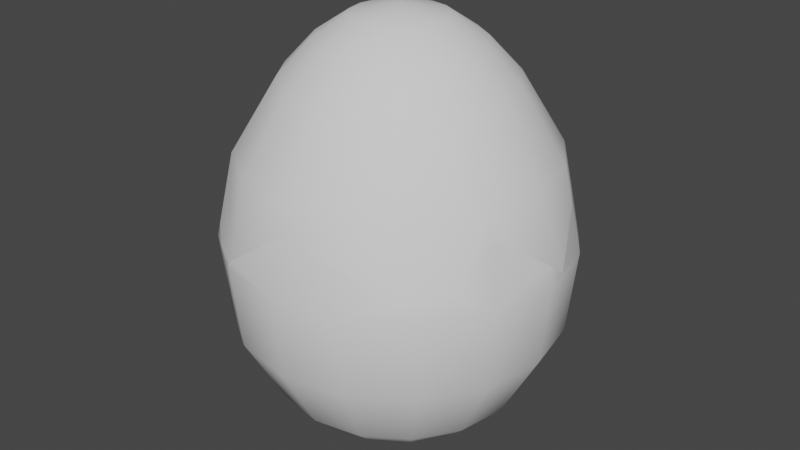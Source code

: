 # Source: Egg01.blend  (saved by Blender 2.90.8; exported with 4.5.12 LTS)
import bpy
from mathutils import Matrix  # noqa: F401  (used for matrix-valued properties, if any)

bpy.ops.wm.read_factory_settings(use_empty=True)
scene = bpy.context.scene
scene.name = 'Scene'

# ---- collections
col_collection = bpy.data.collections.new('Collection'); scene.collection.children.link(col_collection)

# ---- world
world_world = bpy.data.worlds.new('World'); scene.world = world_world
world_world.use_nodes = True; world_world.node_tree.nodes.clear()
_N = world_world.node_tree.nodes; _L = world_world.node_tree.links
n0 = _N.new('ShaderNodeOutputWorld'); n0.name = 'World Output'; n0.location = (300, 300)
n1 = _N.new('ShaderNodeBackground'); n1.name = 'Background'; n1.location = (10, 300)
n1.inputs[0].default_value = (0.05088, 0.05088, 0.05088, 1.0)
_L.new(n1.outputs[0], n0.inputs[0])
n0.is_active_output = True
world_world.color = (0.05088, 0.05088, 0.05088)
world_world.use_sun_shadow = False
world_world.sun_shadow_jitter_overblur = 0.0

# ---- meshes
me_sphere = bpy.data.meshes.new('Sphere')
me_sphere.from_pydata([(-1.062e-08, 0.3208, -0.1298), (-1.22e-08, 0.08815, -0.3724), (0.1228, 0.2964, -0.1298), (0.0936, 0.226, -0.2697), (0.03373, 0.08144, -0.3724), (0.2389, 0.2389, 0.03512), (0.2269, 0.2269, -0.1298), (0.1729, 0.1729, -0.2697), (0.06233, 0.06233, -0.3724), (0.3122, 0.1293, 0.03512), (0.2964, 0.1228, -0.1298), (0.226, 0.0936, -0.2697), (0.08144, 0.03373, -0.3724), (0.3379, -7.263e-08, 0.03512), (0.3208, -7.467e-08, -0.1298), (0.2446, -5.359e-08, -0.2697), (0.08815, -4.409e-08, -0.3724), (0.3122, -0.1293, 0.03512), (0.2964, -0.1228, -0.1298), (0.226, -0.0936, -0.2697), (0.08144, -0.03373, -0.3724), (0.2389, -0.2389, 0.03512), (0.2269, -0.2269, -0.1298), (0.1729, -0.1729, -0.2697), (0.06233, -0.06233, -0.3724), (0.1293, -0.3122, 0.03512), (0.1228, -0.2964, -0.1298), (0.0936, -0.226, -0.2697), (0.03373, -0.08144, -0.3724), (-1.207e-07, -0.3379, 0.03512), (-1.135e-07, -0.3208, -0.1298), (-1.028e-07, -0.2446, -0.2697), (-4.954e-08, -0.08815, -0.3724), (-0.1293, -0.3122, 0.03512), (-0.1228, -0.2964, -0.1298), (-0.0936, -0.226, -0.2697), (-0.03373, -0.08144, -0.3724), (-0.2389, -0.2389, 0.03512), (-0.2269, -0.2269, -0.1298), (-0.1729, -0.1729, -0.2697), (-0.06233, -0.06233, -0.3724), (-0.2964, -0.1228, -0.1298), (-0.226, -0.0936, -0.2697), (-0.08144, -0.03373, -0.3724), (-0.3379, 1.288e-07, 0.03512), (-0.3208, 1.013e-07, -0.1298), (-0.2446, 9.073e-08, -0.2697), (-0.08815, 2.113e-08, -0.3724), (-0.2964, 0.1228, -0.1298), (-0.226, 0.0936, -0.2697), (-0.08144, 0.03373, -0.3724), (-0.2389, 0.2389, 0.03512), (-0.2269, 0.2269, -0.1298), (-0.1729, 0.1729, -0.2697), (-0.06233, 0.06233, -0.3724), (-0.1228, 0.2964, -0.1298), (-0.0936, 0.226, -0.2697), (-0.03373, 0.08144, -0.3724), (2.116e-07, 0.3379, 0.03512), (1.394e-07, 0.2446, -0.2697), (-1.083e-08, -2.637e-08, -0.3865), (0.07432, 0.1794, -0.3164), (0.1373, 0.1373, -0.3164), (0.1794, 0.07432, -0.3164), (0.1942, -5.647e-08, -0.3164), (0.1794, -0.07432, -0.3164), (0.1373, -0.1373, -0.3164), (0.07432, -0.1794, -0.3164), (-8.71e-08, -0.1942, -0.3164), (-0.07432, -0.1794, -0.3164), (-0.1373, -0.1373, -0.3164), (-0.1794, -0.07432, -0.3164), (-0.1942, 6.729e-08, -0.3164), (-0.1794, 0.07432, -0.3164), (-0.1373, 0.1373, -0.3164), (-0.07432, 0.1794, -0.3164), (7.051e-08, 0.1942, -0.3164), (0.05813, 0.1403, -0.3444), (0.1074, 0.1074, -0.3444), (0.1403, 0.05813, -0.3444), (0.1519, -5.314e-08, -0.3444), (0.1403, -0.05813, -0.3444), (0.1074, -0.1074, -0.3444), (0.05813, -0.1403, -0.3444), (-7.244e-08, -0.1519, -0.3444), (-0.05813, -0.1403, -0.3444), (-0.1074, -0.1074, -0.3444), (-0.1403, -0.05813, -0.3444), (-0.1519, 4.853e-08, -0.3444), (-0.1403, 0.05813, -0.3444), (-0.1074, 0.1074, -0.3444), (-0.05813, 0.1403, -0.3444), (3.244e-08, 0.1519, -0.3444), (0.2341, -0.2341, 0.06635), (-0.1098, 0.316, 0.03512), (-1.128e-07, -0.3152, 0.1393), (-0.1637, 0.2892, 0.03512), (-0.235, -0.235, 0.06045), (-0.3374, 1.283e-07, 0.03724), (0.1275, 0.3077, -0.01123), (-0.231, 0.231, 0.08643), (-0.3376, 0.001566, 0.03512), (0.3287, 0.04636, 0.03512), (-0.3019, 0.1446, 0.03512), (0.08409, 0.3212, 0.03512), (-0.2662, -0.198, 0.03512), (0.2935, 0.1216, 0.1279), (-0.2097, -0.2585, 0.03512), (-0.1509, -0.2977, 0.03512), (0.1402, 0.3049, 0.03512), (0.2883, -0.1194, 0.1541), (-0.3217, -0.08139, 0.03512), (0.1227, -0.2961, 0.115), (-0.1282, -0.3094, 0.0488), (-0.3079, -0.1276, -0.009015), (1.079e-07, 0.3212, 0.1119), (-0.3105, 0.1286, 0.01768), (-0.1286, 0.3105, 0.01728), (0.2259, 0.2259, 0.1199), (0.3301, -7.216e-08, 0.07105), (0.2488, 0.1894, 0.1255), (-0.2489, -0.2035, 0.0884), (-0.2629, -0.1934, -0.01779), (0.1566, 0.2835, 0.07585), (-0.1449, 0.2973, -0.001224), (0.309, -0.05885, 0.1141), (0.03455, 0.3201, 0.08527), (-0.02773, 0.3115, 0.1311), (-0.06075, 0.3167, 0.07688), (-0.3164, -0.04388, 0.09363), (-0.3117, 0.1059, -0.01467), (-0.3316, 0.01871, 0.01044), (-0.2494, 0.2039, 0.08549), (-0.1896, -0.2701, 0.02027), (0.2721, -0.1765, 0.06845), (0.2043, -0.256, 0.05881), (-0.1894, 0.2608, 0.07901), (-0.312, -0.1064, -0.01021)], [], [(76, 59, 3, 61), (0, 58, 104, 99, 2), (60, 1, 4), (59, 0, 2, 3), (58, 115, 126, 104), (60, 4, 8), (3, 2, 6, 7), (61, 3, 7, 62), (2, 99, 109, 5, 6), (7, 6, 10, 11), (5, 118, 120, 106, 9), (62, 7, 11, 63), (6, 5, 9, 10), (60, 8, 12), (63, 11, 15, 64), (10, 9, 102, 13, 14), (60, 12, 16), (11, 10, 14, 15), (9, 106, 102), (14, 13, 17, 18), (60, 16, 20), (15, 14, 18, 19), (13, 119, 125, 110, 17), (64, 15, 19, 65), (60, 20, 24), (19, 18, 22, 23), (17, 110, 134, 93, 21), (65, 19, 23, 66), (18, 17, 21, 22), (21, 93, 135, 112, 25), (66, 23, 27, 67), (22, 21, 25, 26), (60, 24, 28), (23, 22, 26, 27), (67, 27, 31, 68), (26, 25, 29, 30), (60, 28, 32), (27, 26, 30, 31), (25, 112, 95, 29), (60, 32, 36), (31, 30, 34, 35), (29, 95, 113, 33), (68, 31, 35, 69), (30, 29, 33, 34), (60, 36, 40), (35, 34, 38, 39), (33, 113, 108), (69, 35, 39, 70), (34, 33, 108, 133, 107, 37, 38), (70, 39, 42, 71), (38, 37, 105, 122, 114, 41), (60, 40, 43), (39, 38, 41, 42), (37, 97, 121, 105), (71, 42, 46, 72), (41, 114, 137, 111, 44, 45), (60, 43, 47), (42, 41, 45, 46), (60, 47, 50), (46, 45, 48, 49), (44, 98, 101), (72, 46, 49, 73), (45, 44, 101, 131, 130, 116, 48), (49, 48, 52, 53), (73, 49, 53, 74), (48, 116, 103, 51, 52), (60, 50, 54), (74, 53, 56, 75), (52, 51, 96, 124, 117, 55), (60, 54, 57), (53, 52, 55, 56), (51, 100, 136, 96), (55, 117, 94, 58, 0), (60, 57, 1), (56, 55, 0, 59), (75, 56, 59, 76), (91, 75, 76, 92), (90, 74, 75, 91), (89, 73, 74, 90), (88, 72, 73, 89), (87, 71, 72, 88), (86, 70, 71, 87), (85, 69, 70, 86), (84, 68, 69, 85), (83, 67, 68, 84), (82, 66, 67, 83), (81, 65, 66, 82), (80, 64, 65, 81), (79, 63, 64, 80), (78, 62, 63, 79), (77, 61, 62, 78), (92, 76, 61, 77), (1, 92, 77, 4), (4, 77, 78, 8), (8, 78, 79, 12), (12, 79, 80, 16), (16, 80, 81, 20), (20, 81, 82, 24), (24, 82, 83, 28), (28, 83, 84, 32), (32, 84, 85, 36), (36, 85, 86, 40), (40, 86, 87, 43), (43, 87, 88, 47), (47, 88, 89, 50), (50, 89, 90, 54), (54, 90, 91, 57), (57, 91, 92, 1), (109, 123, 118, 5), (107, 97, 37), (94, 128, 127, 115, 58), (111, 129, 98, 44), (102, 119, 13), (103, 132, 100, 51)])
me_sphere.polygons.foreach_set('use_smooth', [True] * 114)
_uv = me_sphere.uv_layers.new(name='UVMap')
_uv.uv.foreach_set('vector', [0.75, 0.1875, 0.75, 0.25, 0.6875, 0.25, 0.6875, 0.1875, 0.75, 0.375, 0.75, 0.5, 0.7094, 0.5, 0.6875, 0.4649, 0.6875, 0.375, 0.7188, 0.0, 0.75, 0.125, 0.6875, 0.125, 0.75, 0.25, 0.75, 0.375, 0.6875, 0.375, 0.6875, 0.25, 0.75, 0.5, 0.75, 0.5582, 0.7327, 0.538, 0.7094, 0.5, 0.6562, 0.0, 0.6875, 0.125, 0.625, 0.125, 0.6875, 0.25, 0.6875, 0.375, 0.625, 0.375, 0.625, 0.25, 0.6875, 0.1875, 0.6875, 0.25, 0.625, 0.25, 0.625, 0.1875, 0.6875, 0.375, 0.6875, 0.4649, 0.6813, 0.5, 0.625, 0.5, 0.625, 0.375, 0.625, 0.25, 0.625, 0.375, 0.5625, 0.375, 0.5625, 0.25, 0.625, 0.5, 0.625, 0.5643, 0.6035, 0.5685, 0.5625, 0.5703, 0.5625, 0.5, 0.625, 0.1875, 0.625, 0.25, 0.5625, 0.25, 0.5625, 0.1875, 0.625, 0.375, 0.625, 0.5, 0.5625, 0.5, 0.5625, 0.375, 0.5938, 0.0, 0.625, 0.125, 0.5625, 0.125, 0.5625, 0.1875, 0.5625, 0.25, 0.5, 0.25, 0.5, 0.1875, 0.5625, 0.375, 0.5625, 0.5, 0.5224, 0.5, 0.5, 0.5, 0.5, 0.375, 0.5313, 0.0, 0.5625, 0.125, 0.5, 0.125, 0.5625, 0.25, 0.5625, 0.375, 0.5, 0.375, 0.5, 0.25, 0.5625, 0.5, 0.5625, 0.5703, 0.5224, 0.5, 0.5, 0.375, 0.5, 0.5, 0.4375, 0.5, 0.4375, 0.375, 0.4688, 0.0, 0.5, 0.125, 0.4375, 0.125, 0.5, 0.25, 0.5, 0.375, 0.4375, 0.375, 0.4375, 0.25, 0.5, 0.5, 0.5, 0.5272, 0.47, 0.5598, 0.4375, 0.5901, 0.4375, 0.5, 0.5, 0.1875, 0.5, 0.25, 0.4375, 0.25, 0.4375, 0.1875, 0.4063, 0.0, 0.4375, 0.125, 0.375, 0.125, 0.4375, 0.25, 0.4375, 0.375, 0.375, 0.375, 0.375, 0.25, 0.4375, 0.5, 0.4375, 0.5901, 0.4084, 0.5253, 0.375, 0.5237, 0.375, 0.5, 0.4375, 0.1875, 0.4375, 0.25, 0.375, 0.25, 0.375, 0.1875, 0.4375, 0.375, 0.4375, 0.5, 0.375, 0.5, 0.375, 0.375, 0.375, 0.5, 0.375, 0.5237, 0.357, 0.518, 0.3125, 0.5605, 0.3125, 0.5, 0.375, 0.1875, 0.375, 0.25, 0.3125, 0.25, 0.3125, 0.1875, 0.375, 0.375, 0.375, 0.5, 0.3125, 0.5, 0.3125, 0.375, 0.3438, 0.0, 0.375, 0.125, 0.3125, 0.125, 0.375, 0.25, 0.375, 0.375, 0.3125, 0.375, 0.3125, 0.25, 0.3125, 0.1875, 0.3125, 0.25, 0.25, 0.25, 0.25, 0.1875, 0.3125, 0.375, 0.3125, 0.5, 0.25, 0.5, 0.25, 0.375, 0.2812, 0.0, 0.3125, 0.125, 0.25, 0.125, 0.3125, 0.25, 0.3125, 0.375, 0.25, 0.375, 0.25, 0.25, 0.3125, 0.5, 0.3125, 0.5605, 0.25, 0.5789, 0.25, 0.5, 0.2187, 0.0, 0.25, 0.125, 0.1875, 0.125, 0.25, 0.25, 0.25, 0.375, 0.1875, 0.375, 0.1875, 0.25, 0.25, 0.5, 0.25, 0.5789, 0.1875, 0.5104, 0.1875, 0.5, 0.25, 0.1875, 0.25, 0.25, 0.1875, 0.25, 0.1875, 0.1875, 0.25, 0.375, 0.25, 0.5, 0.1875, 0.5, 0.1875, 0.375, 0.1562, 0.0, 0.1875, 0.125, 0.125, 0.125, 0.1875, 0.25, 0.1875, 0.375, 0.125, 0.375, 0.125, 0.25, 0.1875, 0.5, 0.1875, 0.5104, 0.1752, 0.5, 0.1875, 0.1875, 0.1875, 0.25, 0.125, 0.25, 0.125, 0.1875, 0.1875, 0.375, 0.1875, 0.5, 0.1752, 0.5, 0.1526, 0.4887, 0.1417, 0.5, 0.125, 0.5, 0.125, 0.375, 0.125, 0.1875, 0.125, 0.25, 0.0625, 0.25, 0.0625, 0.1875, 0.125, 0.375, 0.125, 0.5, 0.1017, 0.5, 0.1009, 0.4599, 0.0625, 0.4666, 0.0625, 0.375, 0.09375, 0.0, 0.125, 0.125, 0.0625, 0.125, 0.125, 0.25, 0.125, 0.375, 0.0625, 0.375, 0.0625, 0.25, 0.125, 0.5, 0.125, 0.5192, 0.1089, 0.5404, 0.1017, 0.5, 0.0625, 0.1875, 0.0625, 0.25, 0.0, 0.25, 0.0, 0.1875, 0.0625, 0.375, 0.0625, 0.4666, 0.05211, 0.4657, 0.03934, 0.5, 0.0, 0.5, 0.0, 0.375, 0.03125, 0.0, 0.0625, 0.125, 0.0, 0.125, 0.0625, 0.25, 0.0625, 0.375, 0.0, 0.375, 0.0, 0.25, 0.9687, 0.0, 1.0, 0.125, 0.9375, 0.125, 1.0, 0.25, 1.0, 0.375, 0.9375, 0.375, 0.9375, 0.25, 1.0, 0.5, 1.0, 0.5016, 0.9992, 0.5, 1.0, 0.1875, 1.0, 0.25, 0.9375, 0.25, 0.9375, 0.1875, 1.0, 0.375, 1.0, 0.5, 0.9992, 0.5, 0.9908, 0.4813, 0.948, 0.4623, 0.9375, 0.4868, 0.9375, 0.375, 0.9375, 0.25, 0.9375, 0.375, 0.875, 0.375, 0.875, 0.25, 0.9375, 0.1875, 0.9375, 0.25, 0.875, 0.25, 0.875, 0.1875, 0.9375, 0.375, 0.9375, 0.4868, 0.9288, 0.5, 0.875, 0.5, 0.875, 0.375, 0.9062, 0.0, 0.9375, 0.125, 0.875, 0.125, 0.875, 0.1875, 0.875, 0.25, 0.8125, 0.25, 0.8125, 0.1875, 0.875, 0.375, 0.875, 0.5, 0.8321, 0.5, 0.8224, 0.4725, 0.8125, 0.4865, 0.8125, 0.375, 0.8437, 0.0, 0.875, 0.125, 0.8125, 0.125, 0.875, 0.25, 0.875, 0.375, 0.8125, 0.375, 0.8125, 0.25, 0.875, 0.5, 0.875, 0.5389, 0.8499, 0.5333, 0.8321, 0.5, 0.8125, 0.375, 0.8125, 0.4865, 0.8031, 0.5, 0.75, 0.5, 0.75, 0.375, 0.7812, 0.0, 0.8125, 0.125, 0.75, 0.125, 0.8125, 0.25, 0.8125, 0.375, 0.75, 0.375, 0.75, 0.25, 0.8125, 0.1875, 0.8125, 0.25, 0.75, 0.25, 0.75, 0.1875, 0.8125, 0.1562, 0.8125, 0.1875, 0.75, 0.1875, 0.75, 0.1563, 0.875, 0.1562, 0.875, 0.1875, 0.8125, 0.1875, 0.8125, 0.1562, 0.9375, 0.1562, 0.9375, 0.1875, 0.875, 0.1875, 0.875, 0.1562, 1.0, 0.1562, 1.0, 0.1875, 0.9375, 0.1875, 0.9375, 0.1562, 0.0625, 0.1562, 0.0625, 0.1875, 0.0, 0.1875, 0.0, 0.1562, 0.125, 0.1562, 0.125, 0.1875, 0.0625, 0.1875, 0.0625, 0.1562, 0.1875, 0.1562, 0.1875, 0.1875, 0.125, 0.1875, 0.125, 0.1562, 0.25, 0.1562, 0.25, 0.1875, 0.1875, 0.1875, 0.1875, 0.1562, 0.3125, 0.1562, 0.3125, 0.1875, 0.25, 0.1875, 0.25, 0.1562, 0.375, 0.1562, 0.375, 0.1875, 0.3125, 0.1875, 0.3125, 0.1562, 0.4375, 0.1562, 0.4375, 0.1875, 0.375, 0.1875, 0.375, 0.1562, 0.5, 0.1562, 0.5, 0.1875, 0.4375, 0.1875, 0.4375, 0.1562, 0.5625, 0.1562, 0.5625, 0.1875, 0.5, 0.1875, 0.5, 0.1562, 0.625, 0.1562, 0.625, 0.1875, 0.5625, 0.1875, 0.5625, 0.1562, 0.6875, 0.1563, 0.6875, 0.1875, 0.625, 0.1875, 0.625, 0.1562, 0.75, 0.1563, 0.75, 0.1875, 0.6875, 0.1875, 0.6875, 0.1563, 0.75, 0.125, 0.75, 0.1563, 0.6875, 0.1563, 0.6875, 0.125, 0.6875, 0.125, 0.6875, 0.1563, 0.625, 0.1562, 0.625, 0.125, 0.625, 0.125, 0.625, 0.1562, 0.5625, 0.1562, 0.5625, 0.125, 0.5625, 0.125, 0.5625, 0.1562, 0.5, 0.1562, 0.5, 0.125, 0.5, 0.125, 0.5, 0.1562, 0.4375, 0.1562, 0.4375, 0.125, 0.4375, 0.125, 0.4375, 0.1562, 0.375, 0.1562, 0.375, 0.125, 0.375, 0.125, 0.375, 0.1562, 0.3125, 0.1562, 0.3125, 0.125, 0.3125, 0.125, 0.3125, 0.1562, 0.25, 0.1562, 0.25, 0.125, 0.25, 0.125, 0.25, 0.1562, 0.1875, 0.1562, 0.1875, 0.125, 0.1875, 0.125, 0.1875, 0.1562, 0.125, 0.1562, 0.125, 0.125, 0.125, 0.125, 0.125, 0.1562, 0.0625, 0.1562, 0.0625, 0.125, 0.0625, 0.125, 0.0625, 0.1562, 0.0, 0.1562, 0.0, 0.125, 1.0, 0.125, 1.0, 0.1562, 0.9375, 0.1562, 0.9375, 0.125, 0.9375, 0.125, 0.9375, 0.1562, 0.875, 0.1562, 0.875, 0.125, 0.875, 0.125, 0.875, 0.1562, 0.8125, 0.1562, 0.8125, 0.125, 0.8125, 0.125, 0.8125, 0.1562, 0.75, 0.1563, 0.75, 0.125, 0.6813, 0.5, 0.6695, 0.5309, 0.625, 0.5643, 0.625, 0.5, 0.1417, 0.5, 0.125, 0.5192, 0.125, 0.5, 0.8031, 0.5, 0.7802, 0.5316, 0.7643, 0.5727, 0.75, 0.5582, 0.75, 0.5, 0.03934, 0.5, 0.02206, 0.5443, 0.0, 0.5016, 0.0, 0.5, 0.5224, 0.5, 0.5, 0.5272, 0.5, 0.5, 0.9288, 0.5, 0.8911, 0.5382, 0.875, 0.5389, 0.875, 0.5])
me_sphere.use_remesh_fix_poles = True
me_sphere.use_remesh_preserve_attributes = False
me_sphere.use_mirror_vertex_groups = False
me_sphere.update()
me_sphere_001 = bpy.data.meshes.new('Sphere.001')
me_sphere_001.from_pydata([(-1.085e-08, 0.2168, 0.3399), (-1.131e-08, 0.302, 0.2001), (0.03472, 0.08382, 0.4485), (0.08295, 0.2003, 0.3399), (0.1156, 0.279, 0.2001), (0.1293, 0.3122, 0.03512), (0.06415, 0.06415, 0.4485), (0.1533, 0.1533, 0.3399), (0.2136, 0.2136, 0.2001), (0.08382, 0.03472, 0.4485), (0.2003, 0.08295, 0.3399), (0.279, 0.1156, 0.2001), (0.09072, -2.886e-08, 0.4485), (0.2168, -4.793e-08, 0.3399), (0.302, -7.048e-08, 0.2001), (0.08382, -0.03472, 0.4485), (0.2003, -0.08295, 0.3399), (0.279, -0.1156, 0.2001), (0.06415, -0.06415, 0.4485), (0.1533, -0.1533, 0.3399), (0.2136, -0.2136, 0.2001), (0.03472, -0.08382, 0.4485), (0.08295, -0.2003, 0.3399), (0.1156, -0.279, 0.2001), (-2.739e-08, -0.09072, 0.4485), (-9.251e-08, -0.2168, 0.3399), (-1.081e-07, -0.302, 0.2001), (-0.03472, -0.08382, 0.4485), (-0.08295, -0.2003, 0.3399), (-0.1156, -0.279, 0.2001), (-0.06415, -0.06415, 0.4485), (-0.1533, -0.1533, 0.3399), (-0.2136, -0.2136, 0.2001), (-0.08382, -0.03472, 0.4485), (-0.2003, -0.08295, 0.3399), (-0.279, -0.1156, 0.2001), (-0.3122, -0.1293, 0.03512), (-0.09072, -6.01e-10, 0.4485), (-0.2168, 7.997e-08, 0.3399), (-0.302, 9.514e-08, 0.2001), (-0.08382, 0.03472, 0.4485), (-0.2003, 0.08295, 0.3399), (-0.279, 0.1156, 0.2001), (-0.3122, 0.1293, 0.03512), (-0.06415, 0.06415, 0.4485), (-0.1533, 0.1533, 0.3399), (-0.2136, 0.2136, 0.2001), (-0.03472, 0.08382, 0.4485), (-0.08295, 0.2003, 0.3399), (-0.1156, 0.279, 0.2001), (-0.1293, 0.3122, 0.03512), (-1.075e-08, -7.556e-08, 0.4672), (1.5e-08, 0.09072, 0.4485), (0.06, 0.1449, 0.4041), (0.1109, 0.1109, 0.4041), (0.1449, 0.06, 0.4041), (0.1568, -3.697e-08, 0.4041), (0.1449, -0.06, 0.4041), (0.1109, -0.1109, 0.4041), (0.06, -0.1449, 0.4041), (-4.99e-08, -0.1568, 0.4041), (-0.06, -0.1449, 0.4041), (-0.1109, -0.1109, 0.4041), (-0.1449, -0.06, 0.4041), (-0.1568, 2.532e-08, 0.4041), (-0.1449, 0.06, 0.4041), (-0.1109, 0.1109, 0.4041), (-0.06, 0.1449, 0.4041), (1.9e-08, 0.1568, 0.4041), (0.2341, -0.2341, 0.06635), (-0.1098, 0.316, 0.03512), (-1.128e-07, -0.3152, 0.1393), (-0.1637, 0.2892, 0.03512), (-0.235, -0.235, 0.06045), (-0.3374, 1.283e-07, 0.03724), (0.1275, 0.3077, -0.01123), (-0.231, 0.231, 0.08643), (-0.3376, 0.001566, 0.03512), (0.3287, 0.04636, 0.03512), (-0.3019, 0.1446, 0.03512), (0.08409, 0.3212, 0.03512), (-0.2662, -0.198, 0.03512), (0.2935, 0.1216, 0.1279), (-0.2097, -0.2585, 0.03512), (-0.1509, -0.2977, 0.03512), (0.1402, 0.3049, 0.03512), (0.2883, -0.1194, 0.1541), (-0.3217, -0.08139, 0.03512), (0.1227, -0.2961, 0.115), (-0.1282, -0.3094, 0.0488), (-0.3079, -0.1276, -0.009015), (1.079e-07, 0.3212, 0.1119), (-0.3105, 0.1286, 0.01768), (-0.1286, 0.3105, 0.01728), (0.2259, 0.2259, 0.1199), (0.3301, -7.216e-08, 0.07105), (0.2488, 0.1894, 0.1255), (-0.2489, -0.2035, 0.0884), (-0.2629, -0.1934, -0.01779), (0.1566, 0.2835, 0.07585), (-0.1449, 0.2973, -0.001224), (0.309, -0.05885, 0.1141), (0.03455, 0.3201, 0.08527), (-0.02773, 0.3115, 0.1311), (-0.06075, 0.3167, 0.07688), (-0.3164, -0.04388, 0.09363), (-0.3117, 0.1059, -0.01467), (-0.3316, 0.01871, 0.01044), (-0.2494, 0.2039, 0.08549), (-0.1896, -0.2701, 0.02027), (0.2721, -0.1765, 0.06845), (0.2043, -0.256, 0.05881), (-0.1894, 0.2608, 0.07901), (-0.312, -0.1064, -0.01021)], [], [(1, 0, 3, 4), (52, 51, 2), (68, 52, 2, 53), (2, 51, 6), (5, 4, 8, 94, 99, 85), (53, 2, 6, 54), (4, 3, 7, 8), (54, 6, 9, 55), (8, 7, 10, 11), (6, 51, 9), (11, 10, 13, 14), (9, 51, 12), (55, 9, 12, 56), (14, 13, 16, 17), (12, 51, 15), (56, 12, 15, 57), (57, 15, 18, 58), (17, 16, 19, 20), (15, 51, 18), (58, 18, 21, 59), (20, 19, 22, 23), (18, 51, 21), (23, 22, 25, 26), (21, 51, 24), (59, 21, 24, 60), (26, 25, 28, 29), (24, 51, 27), (60, 24, 27, 61), (61, 27, 30, 62), (29, 28, 31, 32), (27, 51, 30), (62, 30, 33, 63), (32, 31, 34, 35), (30, 51, 33), (35, 34, 38, 39), (33, 51, 37), (36, 35, 39, 74, 105, 87), (63, 33, 37, 64), (37, 51, 40), (64, 37, 40, 65), (39, 38, 41, 42), (43, 42, 46, 76, 108, 79), (65, 40, 44, 66), (42, 41, 45, 46), (40, 51, 44), (46, 45, 48, 49), (44, 51, 47), (66, 44, 47, 67), (49, 48, 0, 1), (47, 51, 52), (50, 49, 1, 91, 103, 104, 70), (67, 47, 52, 68), (48, 67, 68, 0), (45, 66, 67, 48), (41, 65, 66, 45), (38, 64, 65, 41), (34, 63, 64, 38), (31, 62, 63, 34), (28, 61, 62, 31), (25, 60, 61, 28), (22, 59, 60, 25), (19, 58, 59, 22), (16, 57, 58, 19), (13, 56, 57, 16), (10, 55, 56, 13), (7, 54, 55, 10), (3, 53, 54, 7), (0, 68, 53, 3), (82, 96, 94, 8, 11), (81, 97, 73, 32, 35, 36), (90, 98, 81, 36), (71, 88, 23, 26), (84, 89, 29, 32, 73, 83), (93, 100, 72, 50), (86, 101, 95, 14, 17), (77, 74, 39, 42, 43), (80, 102, 91, 1, 4, 5), (85, 75, 5), (92, 106, 107, 77, 43), (95, 78, 82, 11, 14), (79, 92, 43), (75, 80, 5), (83, 109, 84), (69, 110, 86, 17, 20), (89, 71, 26, 29), (70, 93, 50), (88, 111, 69, 20, 23), (72, 112, 76, 46, 49, 50), (87, 113, 90, 36)])
me_sphere_001.polygons.foreach_set('use_smooth', [True] * 89)
_uv = me_sphere_001.uv_layers.new(name='UVMap')
_uv.uv.foreach_set('vector', [0.75, 0.625, 0.75, 0.75, 0.6875, 0.75, 0.6875, 0.625, 0.75, 0.875, 0.7188, 1.0, 0.6875, 0.875, 0.75, 0.8508, 0.75, 0.875, 0.6875, 0.875, 0.6875, 0.8508, 0.6875, 0.875, 0.6562, 1.0, 0.625, 0.875, 0.6875, 0.5, 0.6875, 0.625, 0.625, 0.625, 0.625, 0.5643, 0.6695, 0.5309, 0.6813, 0.5, 0.6875, 0.8508, 0.6875, 0.875, 0.625, 0.875, 0.625, 0.8508, 0.6875, 0.625, 0.6875, 0.75, 0.625, 0.75, 0.625, 0.625, 0.625, 0.8508, 0.625, 0.875, 0.5625, 0.875, 0.5625, 0.8508, 0.625, 0.625, 0.625, 0.75, 0.5625, 0.75, 0.5625, 0.625, 0.625, 0.875, 0.5938, 1.0, 0.5625, 0.875, 0.5625, 0.625, 0.5625, 0.75, 0.5, 0.75, 0.5, 0.625, 0.5625, 0.875, 0.5313, 1.0, 0.5, 0.875, 0.5625, 0.8508, 0.5625, 0.875, 0.5, 0.875, 0.5, 0.8508, 0.5, 0.625, 0.5, 0.75, 0.4375, 0.75, 0.4375, 0.625, 0.5, 0.875, 0.4688, 1.0, 0.4375, 0.875, 0.5, 0.8508, 0.5, 0.875, 0.4375, 0.875, 0.4375, 0.8508, 0.4375, 0.8508, 0.4375, 0.875, 0.375, 0.875, 0.375, 0.8508, 0.4375, 0.625, 0.4375, 0.75, 0.375, 0.75, 0.375, 0.625, 0.4375, 0.875, 0.4063, 1.0, 0.375, 0.875, 0.375, 0.8508, 0.375, 0.875, 0.3125, 0.875, 0.3125, 0.8508, 0.375, 0.625, 0.375, 0.75, 0.3125, 0.75, 0.3125, 0.625, 0.375, 0.875, 0.3438, 1.0, 0.3125, 0.875, 0.3125, 0.625, 0.3125, 0.75, 0.25, 0.75, 0.25, 0.625, 0.3125, 0.875, 0.2812, 1.0, 0.25, 0.875, 0.3125, 0.8508, 0.3125, 0.875, 0.25, 0.875, 0.25, 0.8508, 0.25, 0.625, 0.25, 0.75, 0.1875, 0.75, 0.1875, 0.625, 0.25, 0.875, 0.2187, 1.0, 0.1875, 0.875, 0.25, 0.8508, 0.25, 0.875, 0.1875, 0.875, 0.1875, 0.8508, 0.1875, 0.8508, 0.1875, 0.875, 0.125, 0.875, 0.125, 0.8508, 0.1875, 0.625, 0.1875, 0.75, 0.125, 0.75, 0.125, 0.625, 0.1875, 0.875, 0.1562, 1.0, 0.125, 0.875, 0.125, 0.8508, 0.125, 0.875, 0.0625, 0.875, 0.0625, 0.8508, 0.125, 0.625, 0.125, 0.75, 0.0625, 0.75, 0.0625, 0.625, 0.125, 0.875, 0.09375, 1.0, 0.0625, 0.875, 0.0625, 0.625, 0.0625, 0.75, 0.0, 0.75, 0.0, 0.625, 0.0625, 0.875, 0.03125, 1.0, 0.0, 0.875, 0.0625, 0.5, 0.0625, 0.625, 0.0, 0.625, 0.0, 0.5016, 0.02206, 0.5443, 0.03934, 0.5, 0.0625, 0.8508, 0.0625, 0.875, 0.0, 0.875, 0.0, 0.8508, 1.0, 0.875, 0.9687, 1.0, 0.9375, 0.875, 1.0, 0.8508, 1.0, 0.875, 0.9375, 0.875, 0.9375, 0.8508, 1.0, 0.625, 1.0, 0.75, 0.9375, 0.75, 0.9375, 0.625, 0.9375, 0.5, 0.9375, 0.625, 0.875, 0.625, 0.875, 0.5389, 0.8911, 0.5382, 0.9288, 0.5, 0.9375, 0.8508, 0.9375, 0.875, 0.875, 0.875, 0.875, 0.8508, 0.9375, 0.625, 0.9375, 0.75, 0.875, 0.75, 0.875, 0.625, 0.9375, 0.875, 0.9062, 1.0, 0.875, 0.875, 0.875, 0.625, 0.875, 0.75, 0.8125, 0.75, 0.8125, 0.625, 0.875, 0.875, 0.8437, 1.0, 0.8125, 0.875, 0.875, 0.8508, 0.875, 0.875, 0.8125, 0.875, 0.8125, 0.8508, 0.8125, 0.625, 0.8125, 0.75, 0.75, 0.75, 0.75, 0.625, 0.8125, 0.875, 0.7812, 1.0, 0.75, 0.875, 0.8125, 0.5, 0.8125, 0.625, 0.75, 0.625, 0.75, 0.5582, 0.7643, 0.5727, 0.7802, 0.5316, 0.8031, 0.5, 0.8125, 0.8508, 0.8125, 0.875, 0.75, 0.875, 0.75, 0.8508, 0.8125, 0.75, 0.8125, 0.8508, 0.75, 0.8508, 0.75, 0.75, 0.875, 0.75, 0.875, 0.8508, 0.8125, 0.8508, 0.8125, 0.75, 0.9375, 0.75, 0.9375, 0.8508, 0.875, 0.8508, 0.875, 0.75, 1.0, 0.75, 1.0, 0.8508, 0.9375, 0.8508, 0.9375, 0.75, 0.0625, 0.75, 0.0625, 0.8508, 0.0, 0.8508, 0.0, 0.75, 0.125, 0.75, 0.125, 0.8508, 0.0625, 0.8508, 0.0625, 0.75, 0.1875, 0.75, 0.1875, 0.8508, 0.125, 0.8508, 0.125, 0.75, 0.25, 0.75, 0.25, 0.8508, 0.1875, 0.8508, 0.1875, 0.75, 0.3125, 0.75, 0.3125, 0.8508, 0.25, 0.8508, 0.25, 0.75, 0.375, 0.75, 0.375, 0.8508, 0.3125, 0.8508, 0.3125, 0.75, 0.4375, 0.75, 0.4375, 0.8508, 0.375, 0.8508, 0.375, 0.75, 0.5, 0.75, 0.5, 0.8508, 0.4375, 0.8508, 0.4375, 0.75, 0.5625, 0.75, 0.5625, 0.8508, 0.5, 0.8508, 0.5, 0.75, 0.625, 0.75, 0.625, 0.8508, 0.5625, 0.8508, 0.5625, 0.75, 0.6875, 0.75, 0.6875, 0.8508, 0.625, 0.8508, 0.625, 0.75, 0.75, 0.75, 0.75, 0.8508, 0.6875, 0.8508, 0.6875, 0.75, 0.5625, 0.5703, 0.6035, 0.5685, 0.625, 0.5643, 0.625, 0.625, 0.5625, 0.625, 0.1017, 0.5, 0.1089, 0.5404, 0.125, 0.5192, 0.125, 0.625, 0.0625, 0.625, 0.0625, 0.5, 0.0625, 0.4666, 0.1009, 0.4599, 0.1017, 0.5, 0.0625, 0.5, 0.25, 0.5789, 0.3125, 0.5605, 0.3125, 0.625, 0.25, 0.625, 0.1752, 0.5, 0.1875, 0.5104, 0.1875, 0.625, 0.125, 0.625, 0.125, 0.5192, 0.1417, 0.5, 0.8125, 0.4865, 0.8224, 0.4725, 0.8321, 0.5, 0.8125, 0.5, 0.4375, 0.5901, 0.47, 0.5598, 0.5, 0.5272, 0.5, 0.625, 0.4375, 0.625, 0.9992, 0.5, 1.0, 0.5016, 1.0, 0.625, 0.9375, 0.625, 0.9375, 0.5, 0.7094, 0.5, 0.7327, 0.538, 0.75, 0.5582, 0.75, 0.625, 0.6875, 0.625, 0.6875, 0.5, 0.6813, 0.5, 0.6875, 0.4649, 0.6875, 0.5, 0.9375, 0.4868, 0.948, 0.4623, 0.9908, 0.4813, 0.9992, 0.5, 0.9375, 0.5, 0.5, 0.5272, 0.5224, 0.5, 0.5625, 0.5703, 0.5625, 0.625, 0.5, 0.625, 0.9288, 0.5, 0.9375, 0.4868, 0.9375, 0.5, 0.6875, 0.4649, 0.7094, 0.5, 0.6875, 0.5, 0.1417, 0.5, 0.1526, 0.4887, 0.1752, 0.5, 0.375, 0.5237, 0.4084, 0.5253, 0.4375, 0.5901, 0.4375, 0.625, 0.375, 0.625, 0.1875, 0.5104, 0.25, 0.5789, 0.25, 0.625, 0.1875, 0.625, 0.8031, 0.5, 0.8125, 0.4865, 0.8125, 0.5, 0.3125, 0.5605, 0.357, 0.518, 0.375, 0.5237, 0.375, 0.625, 0.3125, 0.625, 0.8321, 0.5, 0.8499, 0.5333, 0.875, 0.5389, 0.875, 0.625, 0.8125, 0.625, 0.8125, 0.5, 0.03934, 0.5, 0.05211, 0.4657, 0.0625, 0.4666, 0.0625, 0.5])
me_sphere_001.use_remesh_fix_poles = True
me_sphere_001.use_remesh_preserve_attributes = False
me_sphere_001.use_mirror_vertex_groups = False
me_sphere_001.update()

# ---- objects
ob_sphere = bpy.data.objects.new('Sphere', me_sphere)
ob_sphere_001 = bpy.data.objects.new('Sphere.001', me_sphere_001)

# ---- transforms, parenting, visibility, modifiers, constraints
ob_sphere.location = (1.076e-08, 7.773e-08, -0.001561)
ob_sphere.lineart.crease_threshold = 0.0
ob_sphere_001.location = (1.076e-08, 7.773e-08, -0.001561)
ob_sphere_001.lineart.crease_threshold = 0.0

# ---- collection membership
col_collection.objects.link(ob_sphere)
col_collection.objects.link(ob_sphere_001)

# ---- scene / render settings (as saved in the file)
scene.frame_start = 1; scene.frame_end = 250; scene.frame_set(1)
scene.render.engine = 'BLENDER_EEVEE_NEXT'
scene.cycles.samples = 128
scene.cycles.sampling_pattern = 'TABULATED_SOBOL'
scene.cycles.use_adaptive_sampling = False
scene.cycles.use_light_tree = False
scene.view_settings.view_transform = 'Filmic'
bpy.context.view_layer.update()

# ---- added for rendering (the .blend has no active camera and no usable light): camera, sun
cam_auto = bpy.data.cameras.new('AutoCamera')
cam_auto.lens = 50.0
cam_auto.sensor_width = 36.0
cam_auto.clip_end = 1000.0
ob_auto_camera = bpy.data.objects.new('AutoCamera', cam_auto)
scene.collection.objects.link(ob_auto_camera)
ob_auto_camera.location = (1.18563, -1.42276, 0.987342)
ob_auto_camera.rotation_euler = (1.09748, -7.21219e-08, 0.694738)
scene.camera = ob_auto_camera
light_auto_sun = bpy.data.lights.new('AutoSun', 'SUN')
light_auto_sun.energy = 3.0
light_auto_sun.angle = 0.0523599
ob_auto_sun = bpy.data.objects.new('AutoSun', light_auto_sun)
scene.collection.objects.link(ob_auto_sun)
ob_auto_sun.rotation_euler = (0.872665, 0.174533, 0.523599)
bpy.context.view_layer.update()
